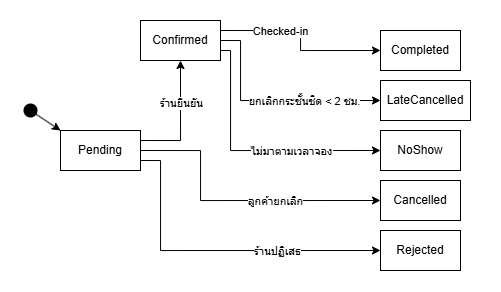

The diagram above was exported from draw.io. Its source (the exported page's mxGraphModel, read from the mxfile embedded in the PNG):
<mxGraphModel dx="981" dy="535" grid="1" gridSize="10" guides="1" tooltips="1" connect="1" arrows="1" fold="1" page="1" pageScale="1" pageWidth="850" pageHeight="1100" math="0" shadow="0">
  <root>
    <mxCell id="0" />
    <mxCell id="1" parent="0" />
    <mxCell id="hp-9e1z2iJPcDMsYFr87-23" parent="1" style="rounded=0;whiteSpace=wrap;html=1;fillColor=none;strokeColor=#FFFFFF;" value="" vertex="1">
      <mxGeometry height="290" width="500" x="130" y="90" as="geometry" />
    </mxCell>
    <mxCell id="hp-9e1z2iJPcDMsYFr87-3" edge="1" parent="1" source="hp-9e1z2iJPcDMsYFr87-2" style="rounded=0;orthogonalLoop=1;jettySize=auto;html=1;entryX=0;entryY=0;entryDx=0;entryDy=0;" target="hp-9e1z2iJPcDMsYFr87-4">
      <mxGeometry relative="1" as="geometry">
        <mxPoint x="200" y="200" as="targetPoint" />
      </mxGeometry>
    </mxCell>
    <mxCell id="hp-9e1z2iJPcDMsYFr87-2" parent="1" style="shape=waypoint;sketch=0;fillStyle=solid;size=6;pointerEvents=1;points=[];fillColor=none;resizable=0;rotatable=0;perimeter=centerPerimeter;snapToPoint=1;strokeWidth=5;" value="" vertex="1">
      <mxGeometry height="20" width="20" x="150" y="190" as="geometry" />
    </mxCell>
    <mxCell id="hp-9e1z2iJPcDMsYFr87-6" edge="1" parent="1" source="hp-9e1z2iJPcDMsYFr87-4" style="edgeStyle=orthogonalEdgeStyle;rounded=0;orthogonalLoop=1;jettySize=auto;html=1;entryX=0.5;entryY=1;entryDx=0;entryDy=0;exitX=1;exitY=0.25;exitDx=0;exitDy=0;" target="hp-9e1z2iJPcDMsYFr87-5">
      <mxGeometry relative="1" as="geometry">
        <Array as="points">
          <mxPoint x="310" y="230" />
        </Array>
        <mxPoint x="280" y="240" as="sourcePoint" />
        <mxPoint x="400" y="180" as="targetPoint" />
      </mxGeometry>
    </mxCell>
    <mxCell id="hp-9e1z2iJPcDMsYFr87-13" connectable="0" parent="hp-9e1z2iJPcDMsYFr87-6" style="edgeLabel;html=1;align=center;verticalAlign=middle;resizable=0;points=[];" value="ร้านยืนยัน" vertex="1">
      <mxGeometry relative="1" x="0.1543" y="2" as="geometry">
        <mxPoint x="2" y="-8" as="offset" />
      </mxGeometry>
    </mxCell>
    <mxCell id="hp-9e1z2iJPcDMsYFr87-8" edge="1" parent="1" source="hp-9e1z2iJPcDMsYFr87-4" style="edgeStyle=orthogonalEdgeStyle;rounded=0;orthogonalLoop=1;jettySize=auto;html=1;exitX=1;exitY=0.5;exitDx=0;exitDy=0;entryX=0;entryY=0.5;entryDx=0;entryDy=0;" target="hp-9e1z2iJPcDMsYFr87-7">
      <mxGeometry relative="1" as="geometry">
        <Array as="points">
          <mxPoint x="330" y="240" />
          <mxPoint x="330" y="290" />
        </Array>
      </mxGeometry>
    </mxCell>
    <mxCell id="hp-9e1z2iJPcDMsYFr87-12" connectable="0" parent="hp-9e1z2iJPcDMsYFr87-8" style="edgeLabel;html=1;align=center;verticalAlign=middle;resizable=0;points=[];" value="ลูกค้ายกเลิก" vertex="1">
      <mxGeometry relative="1" x="-0.0544" as="geometry">
        <mxPoint x="47" as="offset" />
      </mxGeometry>
    </mxCell>
    <mxCell id="hp-9e1z2iJPcDMsYFr87-10" edge="1" parent="1" source="hp-9e1z2iJPcDMsYFr87-4" style="edgeStyle=orthogonalEdgeStyle;rounded=0;orthogonalLoop=1;jettySize=auto;html=1;exitX=1;exitY=0.75;exitDx=0;exitDy=0;entryX=0;entryY=0.5;entryDx=0;entryDy=0;" target="hp-9e1z2iJPcDMsYFr87-9">
      <mxGeometry relative="1" as="geometry">
        <Array as="points">
          <mxPoint x="290" y="250" />
          <mxPoint x="290" y="340" />
        </Array>
      </mxGeometry>
    </mxCell>
    <mxCell id="hp-9e1z2iJPcDMsYFr87-11" connectable="0" parent="hp-9e1z2iJPcDMsYFr87-10" style="edgeLabel;html=1;align=center;verticalAlign=middle;resizable=0;points=[];" value="ร้านปฏิเสธ" vertex="1">
      <mxGeometry relative="1" x="0.0573" as="geometry">
        <mxPoint x="52" as="offset" />
      </mxGeometry>
    </mxCell>
    <mxCell id="hp-9e1z2iJPcDMsYFr87-4" parent="1" style="rounded=0;whiteSpace=wrap;html=1;" value="Pending" vertex="1">
      <mxGeometry height="40" width="80" x="190" y="220" as="geometry" />
    </mxCell>
    <mxCell id="hp-9e1z2iJPcDMsYFr87-15" edge="1" parent="1" source="hp-9e1z2iJPcDMsYFr87-5" style="edgeStyle=orthogonalEdgeStyle;rounded=0;orthogonalLoop=1;jettySize=auto;html=1;exitX=1;exitY=0.25;exitDx=0;exitDy=0;entryX=0;entryY=0.5;entryDx=0;entryDy=0;" target="hp-9e1z2iJPcDMsYFr87-18">
      <mxGeometry relative="1" as="geometry">
        <mxPoint x="440" y="120" as="targetPoint" />
      </mxGeometry>
    </mxCell>
    <mxCell id="hp-9e1z2iJPcDMsYFr87-16" connectable="0" parent="hp-9e1z2iJPcDMsYFr87-15" style="edgeLabel;html=1;align=center;verticalAlign=middle;resizable=0;points=[];" value="Checked-in" vertex="1">
      <mxGeometry relative="1" x="-0.2674" as="geometry">
        <mxPoint x="-6" as="offset" />
      </mxGeometry>
    </mxCell>
    <mxCell id="hp-9e1z2iJPcDMsYFr87-19" edge="1" parent="1" source="hp-9e1z2iJPcDMsYFr87-5" style="edgeStyle=orthogonalEdgeStyle;rounded=0;orthogonalLoop=1;jettySize=auto;html=1;exitX=1;exitY=0.5;exitDx=0;exitDy=0;entryX=0;entryY=0.5;entryDx=0;entryDy=0;" target="hp-9e1z2iJPcDMsYFr87-14">
      <mxGeometry relative="1" as="geometry">
        <Array as="points">
          <mxPoint x="370" y="130" />
          <mxPoint x="370" y="190" />
        </Array>
      </mxGeometry>
    </mxCell>
    <mxCell id="hp-9e1z2iJPcDMsYFr87-22" connectable="0" parent="hp-9e1z2iJPcDMsYFr87-19" style="edgeLabel;html=1;align=center;verticalAlign=middle;resizable=0;points=[];" value="ยกเลิกกระชั้นชิด &amp;lt; 2 ชม." vertex="1">
      <mxGeometry relative="1" x="0.3412" y="2" as="geometry">
        <mxPoint x="-4" y="2" as="offset" />
      </mxGeometry>
    </mxCell>
    <mxCell id="hp-9e1z2iJPcDMsYFr87-20" edge="1" parent="1" source="hp-9e1z2iJPcDMsYFr87-5" style="edgeStyle=orthogonalEdgeStyle;rounded=0;orthogonalLoop=1;jettySize=auto;html=1;exitX=1;exitY=0.75;exitDx=0;exitDy=0;entryX=0;entryY=0.5;entryDx=0;entryDy=0;" target="hp-9e1z2iJPcDMsYFr87-17">
      <mxGeometry relative="1" as="geometry">
        <Array as="points">
          <mxPoint x="360" y="140" />
          <mxPoint x="360" y="240" />
        </Array>
      </mxGeometry>
    </mxCell>
    <mxCell id="hp-9e1z2iJPcDMsYFr87-21" connectable="0" parent="hp-9e1z2iJPcDMsYFr87-20" style="edgeLabel;html=1;align=center;verticalAlign=middle;resizable=0;points=[];" value="ไม่มาตามเวลาจอง" vertex="1">
      <mxGeometry relative="1" x="0.255" y="-2" as="geometry">
        <mxPoint x="8" y="-2" as="offset" />
      </mxGeometry>
    </mxCell>
    <mxCell id="hp-9e1z2iJPcDMsYFr87-5" parent="1" style="rounded=0;whiteSpace=wrap;html=1;" value="Confirmed" vertex="1">
      <mxGeometry height="40" width="80" x="270" y="110" as="geometry" />
    </mxCell>
    <mxCell id="hp-9e1z2iJPcDMsYFr87-7" parent="1" style="rounded=0;whiteSpace=wrap;html=1;" value="Cancelled" vertex="1">
      <mxGeometry height="40" width="80" x="510" y="270" as="geometry" />
    </mxCell>
    <mxCell id="hp-9e1z2iJPcDMsYFr87-9" parent="1" style="rounded=0;whiteSpace=wrap;html=1;" value="Rejected" vertex="1">
      <mxGeometry height="40" width="80" x="510" y="320" as="geometry" />
    </mxCell>
    <mxCell id="hp-9e1z2iJPcDMsYFr87-14" parent="1" style="rounded=0;whiteSpace=wrap;html=1;" value="LateCancelled" vertex="1">
      <mxGeometry height="40" width="90" x="510" y="170" as="geometry" />
    </mxCell>
    <mxCell id="hp-9e1z2iJPcDMsYFr87-17" parent="1" style="rounded=0;whiteSpace=wrap;html=1;" value="NoShow" vertex="1">
      <mxGeometry height="40" width="80" x="510" y="220" as="geometry" />
    </mxCell>
    <mxCell id="hp-9e1z2iJPcDMsYFr87-18" parent="1" style="rounded=0;whiteSpace=wrap;html=1;" value="Completed" vertex="1">
      <mxGeometry height="40" width="80" x="510" y="120" as="geometry" />
    </mxCell>
  </root>
</mxGraphModel>